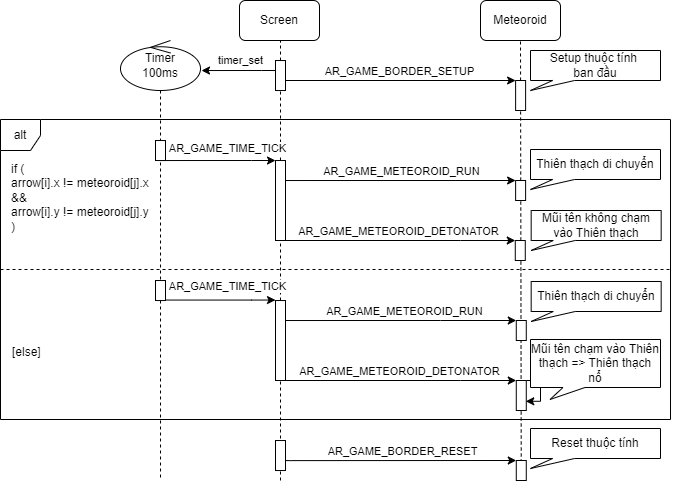

The diagram above was exported from draw.io. Its source (the exported page's mxGraphModel, read from the mxfile embedded in the PNG):
<mxGraphModel dx="1167" dy="602" grid="1" gridSize="10" guides="1" tooltips="1" connect="1" arrows="1" fold="1" page="1" pageScale="1" pageWidth="850" pageHeight="1100" math="0" shadow="0">
  <root>
    <mxCell id="0" />
    <mxCell id="1" parent="0" />
    <mxCell id="Z_ih8TIKBVAhltBskZZr-1" value="Screen" style="rounded=1;whiteSpace=wrap;html=1;" parent="1" vertex="1">
      <mxGeometry x="399" y="80" width="80" height="40" as="geometry" />
    </mxCell>
    <mxCell id="Z_ih8TIKBVAhltBskZZr-3" value="Meteoroid" style="rounded=1;whiteSpace=wrap;html=1;" parent="1" vertex="1">
      <mxGeometry x="640" y="80" width="80" height="40" as="geometry" />
    </mxCell>
    <mxCell id="Z_ih8TIKBVAhltBskZZr-6" value="" style="endArrow=none;dashed=1;html=1;rounded=0;entryX=0.5;entryY=1;entryDx=0;entryDy=0;" parent="1" source="Z_ih8TIKBVAhltBskZZr-12" target="Z_ih8TIKBVAhltBskZZr-3" edge="1">
      <mxGeometry width="50" height="50" relative="1" as="geometry">
        <mxPoint x="680" y="490" as="sourcePoint" />
        <mxPoint x="680" y="130" as="targetPoint" />
      </mxGeometry>
    </mxCell>
    <mxCell id="Z_ih8TIKBVAhltBskZZr-7" value="" style="edgeStyle=orthogonalEdgeStyle;rounded=0;orthogonalLoop=1;jettySize=auto;html=1;entryX=0;entryY=0;entryDx=0;entryDy=0;exitX=1;exitY=0.75;exitDx=0;exitDy=0;" parent="1" target="Z_ih8TIKBVAhltBskZZr-12" edge="1" source="Nf0Q_2E6Zr9-tCof2FJ3-6">
      <mxGeometry relative="1" as="geometry">
        <mxPoint x="465.76" y="158.38" as="sourcePoint" />
        <mxPoint x="570.11" y="310.0000000000001" as="targetPoint" />
        <Array as="points">
          <mxPoint x="445" y="160" />
        </Array>
      </mxGeometry>
    </mxCell>
    <mxCell id="Z_ih8TIKBVAhltBskZZr-8" value="AR_GAME_BORDER_SETUP" style="edgeLabel;html=1;align=center;verticalAlign=middle;resizable=0;points=[];" parent="Z_ih8TIKBVAhltBskZZr-7" vertex="1" connectable="0">
      <mxGeometry x="-0.0338" y="-2" relative="1" as="geometry">
        <mxPoint x="4" y="-12" as="offset" />
      </mxGeometry>
    </mxCell>
    <mxCell id="Z_ih8TIKBVAhltBskZZr-10" value="" style="endArrow=none;dashed=1;html=1;rounded=0;entryX=0.5;entryY=1;entryDx=0;entryDy=0;exitX=0.5;exitY=1;exitDx=0;exitDy=0;" parent="1" source="Z_ih8TIKBVAhltBskZZr-28" target="Z_ih8TIKBVAhltBskZZr-12" edge="1">
      <mxGeometry width="50" height="50" relative="1" as="geometry">
        <mxPoint x="680" y="480" as="sourcePoint" />
        <mxPoint x="680" y="120" as="targetPoint" />
      </mxGeometry>
    </mxCell>
    <mxCell id="Z_ih8TIKBVAhltBskZZr-12" value="" style="rounded=0;whiteSpace=wrap;html=1;" parent="1" vertex="1">
      <mxGeometry x="675.11" y="160" width="10" height="30" as="geometry" />
    </mxCell>
    <mxCell id="Nf0Q_2E6Zr9-tCof2FJ3-33" value="" style="edgeStyle=orthogonalEdgeStyle;rounded=0;orthogonalLoop=1;jettySize=auto;html=1;entryX=0.95;entryY=0.694;entryDx=0;entryDy=0;entryPerimeter=0;" edge="1" parent="1" source="Z_ih8TIKBVAhltBskZZr-20" target="Z_ih8TIKBVAhltBskZZr-20">
      <mxGeometry relative="1" as="geometry">
        <Array as="points">
          <mxPoint x="700" y="460" />
          <mxPoint x="700" y="481" />
        </Array>
      </mxGeometry>
    </mxCell>
    <mxCell id="Z_ih8TIKBVAhltBskZZr-20" value="" style="rounded=0;whiteSpace=wrap;html=1;" parent="1" vertex="1">
      <mxGeometry x="675.78" y="460" width="10" height="30" as="geometry" />
    </mxCell>
    <mxCell id="Z_ih8TIKBVAhltBskZZr-21" value="" style="edgeStyle=orthogonalEdgeStyle;rounded=0;orthogonalLoop=1;jettySize=auto;html=1;entryX=0;entryY=0;entryDx=0;entryDy=0;exitX=0.75;exitY=1;exitDx=0;exitDy=0;" parent="1" target="Z_ih8TIKBVAhltBskZZr-20" edge="1" source="Nf0Q_2E6Zr9-tCof2FJ3-9">
      <mxGeometry relative="1" as="geometry">
        <mxPoint x="465.49999999999994" y="459.98" as="sourcePoint" />
        <mxPoint x="675.78" y="449.9399999999998" as="targetPoint" />
        <Array as="points">
          <mxPoint x="620" y="460" />
          <mxPoint x="620" y="460" />
        </Array>
      </mxGeometry>
    </mxCell>
    <mxCell id="Z_ih8TIKBVAhltBskZZr-22" value="AR_GAME_METEOROID_DETONATOR" style="edgeLabel;html=1;align=center;verticalAlign=middle;resizable=0;points=[];" parent="Z_ih8TIKBVAhltBskZZr-21" vertex="1" connectable="0">
      <mxGeometry x="-0.0338" y="-2" relative="1" as="geometry">
        <mxPoint x="4" y="-12" as="offset" />
      </mxGeometry>
    </mxCell>
    <mxCell id="Z_ih8TIKBVAhltBskZZr-25" value="" style="edgeStyle=orthogonalEdgeStyle;rounded=0;orthogonalLoop=1;jettySize=auto;html=1;entryX=0;entryY=0;entryDx=0;entryDy=0;exitX=0.958;exitY=0.668;exitDx=0;exitDy=0;exitPerimeter=0;" parent="1" target="Z_ih8TIKBVAhltBskZZr-28" edge="1" source="Nf0Q_2E6Zr9-tCof2FJ3-12">
      <mxGeometry relative="1" as="geometry">
        <mxPoint x="464.99999999999983" y="539.26" as="sourcePoint" />
        <mxPoint x="570.78" y="690.0000000000001" as="targetPoint" />
        <Array as="points">
          <mxPoint x="450" y="540" />
        </Array>
      </mxGeometry>
    </mxCell>
    <mxCell id="Z_ih8TIKBVAhltBskZZr-26" value="AR_GAME_BORDER_RESET" style="edgeLabel;html=1;align=center;verticalAlign=middle;resizable=0;points=[];" parent="Z_ih8TIKBVAhltBskZZr-25" vertex="1" connectable="0">
      <mxGeometry x="-0.0338" y="-2" relative="1" as="geometry">
        <mxPoint x="5" y="-12" as="offset" />
      </mxGeometry>
    </mxCell>
    <mxCell id="Z_ih8TIKBVAhltBskZZr-28" value="" style="rounded=0;whiteSpace=wrap;html=1;" parent="1" vertex="1">
      <mxGeometry x="675.78" y="540" width="10" height="20" as="geometry" />
    </mxCell>
    <mxCell id="Z_ih8TIKBVAhltBskZZr-29" value="Setup thuộc tính&amp;nbsp;&lt;br&gt;ban đầu" style="shape=callout;whiteSpace=wrap;html=1;perimeter=calloutPerimeter;position2=0;base=22;size=10;position=0.17;" parent="1" vertex="1">
      <mxGeometry x="690" y="130" width="130" height="40" as="geometry" />
    </mxCell>
    <mxCell id="Z_ih8TIKBVAhltBskZZr-57" value="" style="edgeStyle=orthogonalEdgeStyle;rounded=0;orthogonalLoop=1;jettySize=auto;html=1;entryX=0;entryY=0;entryDx=0;entryDy=0;exitX=1;exitY=0.25;exitDx=0;exitDy=0;" parent="1" target="Z_ih8TIKBVAhltBskZZr-60" edge="1" source="Nf0Q_2E6Zr9-tCof2FJ3-8">
      <mxGeometry relative="1" as="geometry">
        <mxPoint x="465.76" y="260.70000000000005" as="sourcePoint" />
        <mxPoint x="570.11" y="410.0000000000001" as="targetPoint" />
        <Array as="points">
          <mxPoint x="445" y="260" />
          <mxPoint x="445" y="260" />
        </Array>
      </mxGeometry>
    </mxCell>
    <mxCell id="Z_ih8TIKBVAhltBskZZr-58" value="AR_GAME_METEOROID_RUN" style="edgeLabel;html=1;align=center;verticalAlign=middle;resizable=0;points=[];" parent="Z_ih8TIKBVAhltBskZZr-57" vertex="1" connectable="0">
      <mxGeometry x="-0.0338" y="-2" relative="1" as="geometry">
        <mxPoint x="4" y="-12" as="offset" />
      </mxGeometry>
    </mxCell>
    <mxCell id="Z_ih8TIKBVAhltBskZZr-60" value="" style="rounded=0;whiteSpace=wrap;html=1;" parent="1" vertex="1">
      <mxGeometry x="675.11" y="260" width="10" height="20" as="geometry" />
    </mxCell>
    <mxCell id="Z_ih8TIKBVAhltBskZZr-62" style="edgeStyle=orthogonalEdgeStyle;rounded=0;orthogonalLoop=1;jettySize=auto;html=1;exitX=0.5;exitY=1;exitDx=0;exitDy=0;" parent="1" edge="1">
      <mxGeometry relative="1" as="geometry">
        <mxPoint x="824.2399999999999" y="259.0000000000001" as="sourcePoint" />
        <mxPoint x="824.2399999999999" y="259.0000000000001" as="targetPoint" />
      </mxGeometry>
    </mxCell>
    <mxCell id="Z_ih8TIKBVAhltBskZZr-64" value="Thiên thạch di chuyển" style="shape=callout;whiteSpace=wrap;html=1;perimeter=calloutPerimeter;position2=0;base=22;size=10;position=0.17;" parent="1" vertex="1">
      <mxGeometry x="690.67" y="361" width="130" height="40" as="geometry" />
    </mxCell>
    <mxCell id="Z_ih8TIKBVAhltBskZZr-65" value="Reset thuộc tính" style="shape=callout;whiteSpace=wrap;html=1;perimeter=calloutPerimeter;position2=0;base=22;size=10;position=0.17;" parent="1" vertex="1">
      <mxGeometry x="690" y="508" width="130" height="40" as="geometry" />
    </mxCell>
    <mxCell id="AJawywp7CrKpe5rzHfXs-8" value="" style="edgeStyle=orthogonalEdgeStyle;rounded=0;orthogonalLoop=1;jettySize=auto;html=1;entryX=0;entryY=0;entryDx=0;entryDy=0;exitX=1;exitY=0.25;exitDx=0;exitDy=0;" parent="1" target="AJawywp7CrKpe5rzHfXs-11" edge="1" source="Nf0Q_2E6Zr9-tCof2FJ3-9">
      <mxGeometry relative="1" as="geometry">
        <mxPoint x="466.43" y="399.70000000000005" as="sourcePoint" />
        <mxPoint x="570.78" y="549.0000000000001" as="targetPoint" />
        <Array as="points">
          <mxPoint x="600" y="400" />
          <mxPoint x="600" y="400" />
        </Array>
      </mxGeometry>
    </mxCell>
    <mxCell id="AJawywp7CrKpe5rzHfXs-9" value="AR_GAME_METEOROID_RUN" style="edgeLabel;html=1;align=center;verticalAlign=middle;resizable=0;points=[];" parent="AJawywp7CrKpe5rzHfXs-8" vertex="1" connectable="0">
      <mxGeometry x="-0.0338" y="-2" relative="1" as="geometry">
        <mxPoint x="7" y="-12" as="offset" />
      </mxGeometry>
    </mxCell>
    <mxCell id="AJawywp7CrKpe5rzHfXs-11" value="" style="rounded=0;whiteSpace=wrap;html=1;" parent="1" vertex="1">
      <mxGeometry x="675.78" y="400" width="10" height="20" as="geometry" />
    </mxCell>
    <mxCell id="AJawywp7CrKpe5rzHfXs-17" value="Mũi tên không chạm vào Thiên thạch" style="shape=callout;whiteSpace=wrap;html=1;perimeter=calloutPerimeter;position2=0;base=22;size=10;position=0.17;" parent="1" vertex="1">
      <mxGeometry x="690.67" y="290" width="130" height="40" as="geometry" />
    </mxCell>
    <mxCell id="Nf0Q_2E6Zr9-tCof2FJ3-1" value="" style="endArrow=none;dashed=1;html=1;rounded=0;entryX=0.5;entryY=1;entryDx=0;entryDy=0;" edge="1" parent="1" source="Nf0Q_2E6Zr9-tCof2FJ3-6">
      <mxGeometry width="50" height="50" relative="1" as="geometry">
        <mxPoint x="440" y="480.03" as="sourcePoint" />
        <mxPoint x="440" y="120.02999999999999" as="targetPoint" />
      </mxGeometry>
    </mxCell>
    <mxCell id="Nf0Q_2E6Zr9-tCof2FJ3-2" value="" style="endArrow=none;dashed=1;html=1;rounded=0;entryX=0.5;entryY=1;entryDx=0;entryDy=0;" edge="1" parent="1" source="Nf0Q_2E6Zr9-tCof2FJ3-8" target="Nf0Q_2E6Zr9-tCof2FJ3-6">
      <mxGeometry width="50" height="50" relative="1" as="geometry">
        <mxPoint x="440" y="480.03" as="sourcePoint" />
        <mxPoint x="440" y="120.02999999999999" as="targetPoint" />
      </mxGeometry>
    </mxCell>
    <mxCell id="Nf0Q_2E6Zr9-tCof2FJ3-3" value="" style="edgeStyle=orthogonalEdgeStyle;rounded=0;orthogonalLoop=1;jettySize=auto;html=1;" edge="1" parent="1" source="Nf0Q_2E6Zr9-tCof2FJ3-6">
      <mxGeometry relative="1" as="geometry">
        <mxPoint x="361" y="150.02999999999997" as="targetPoint" />
        <Array as="points">
          <mxPoint x="421" y="150.02999999999997" />
          <mxPoint x="421" y="150.02999999999997" />
        </Array>
      </mxGeometry>
    </mxCell>
    <mxCell id="Nf0Q_2E6Zr9-tCof2FJ3-4" value="&lt;div style=&quot;color: rgb(212, 212, 212); background-color: rgb(30, 30, 30); font-family: Consolas, &amp;quot;Courier New&amp;quot;, monospace; font-size: 14px; line-height: 19px;&quot;&gt;&lt;br&gt;&lt;/div&gt;" style="edgeLabel;html=1;align=center;verticalAlign=middle;resizable=0;points=[];" vertex="1" connectable="0" parent="Nf0Q_2E6Zr9-tCof2FJ3-3">
      <mxGeometry x="0.1755" relative="1" as="geometry">
        <mxPoint as="offset" />
      </mxGeometry>
    </mxCell>
    <mxCell id="Nf0Q_2E6Zr9-tCof2FJ3-5" value="timer_set" style="edgeLabel;html=1;align=center;verticalAlign=middle;resizable=0;points=[];" vertex="1" connectable="0" parent="Nf0Q_2E6Zr9-tCof2FJ3-3">
      <mxGeometry x="0.299" y="-1" relative="1" as="geometry">
        <mxPoint x="12" y="-10" as="offset" />
      </mxGeometry>
    </mxCell>
    <mxCell id="Nf0Q_2E6Zr9-tCof2FJ3-6" value="" style="rounded=0;whiteSpace=wrap;html=1;" vertex="1" parent="1">
      <mxGeometry x="435" y="140.02999999999997" width="10" height="30" as="geometry" />
    </mxCell>
    <mxCell id="Nf0Q_2E6Zr9-tCof2FJ3-7" value="" style="endArrow=none;dashed=1;html=1;rounded=0;entryX=0.5;entryY=1;entryDx=0;entryDy=0;" edge="1" parent="1" target="Nf0Q_2E6Zr9-tCof2FJ3-8">
      <mxGeometry width="50" height="50" relative="1" as="geometry">
        <mxPoint x="440" y="560" as="sourcePoint" />
        <mxPoint x="440" y="170.02999999999997" as="targetPoint" />
      </mxGeometry>
    </mxCell>
    <mxCell id="Nf0Q_2E6Zr9-tCof2FJ3-8" value="" style="rounded=0;whiteSpace=wrap;html=1;" vertex="1" parent="1">
      <mxGeometry x="435" y="240.03" width="10" height="79.97" as="geometry" />
    </mxCell>
    <mxCell id="Nf0Q_2E6Zr9-tCof2FJ3-9" value="" style="rounded=0;whiteSpace=wrap;html=1;" vertex="1" parent="1">
      <mxGeometry x="435" y="380.03" width="10" height="79.97" as="geometry" />
    </mxCell>
    <mxCell id="Nf0Q_2E6Zr9-tCof2FJ3-12" value="" style="rounded=0;whiteSpace=wrap;html=1;" vertex="1" parent="1">
      <mxGeometry x="435" y="520.03" width="10" height="30" as="geometry" />
    </mxCell>
    <mxCell id="Nf0Q_2E6Zr9-tCof2FJ3-13" value="Timer&lt;br&gt;100ms" style="shape=umlLifeline;perimeter=lifelinePerimeter;whiteSpace=wrap;html=1;container=1;dropTarget=0;collapsible=0;recursiveResize=0;outlineConnect=0;portConstraint=eastwest;newEdgeStyle={&quot;curved&quot;:0,&quot;rounded&quot;:0};participant=umlControl;verticalAlign=middle;size=50;" vertex="1" parent="1">
      <mxGeometry x="280" y="120" width="80" height="440" as="geometry" />
    </mxCell>
    <mxCell id="Nf0Q_2E6Zr9-tCof2FJ3-14" value="" style="edgeStyle=orthogonalEdgeStyle;rounded=0;orthogonalLoop=1;jettySize=auto;html=1;" edge="1" parent="1" source="Nf0Q_2E6Zr9-tCof2FJ3-16" target="Nf0Q_2E6Zr9-tCof2FJ3-8">
      <mxGeometry relative="1" as="geometry">
        <Array as="points">
          <mxPoint x="411" y="240.02999999999997" />
          <mxPoint x="411" y="240.02999999999997" />
        </Array>
      </mxGeometry>
    </mxCell>
    <mxCell id="Nf0Q_2E6Zr9-tCof2FJ3-15" value="AR_GAME_TIME_TICK" style="edgeLabel;html=1;align=center;verticalAlign=middle;resizable=0;points=[];" vertex="1" connectable="0" parent="Nf0Q_2E6Zr9-tCof2FJ3-14">
      <mxGeometry x="-0.1059" y="1" relative="1" as="geometry">
        <mxPoint x="15" y="-12" as="offset" />
      </mxGeometry>
    </mxCell>
    <mxCell id="Nf0Q_2E6Zr9-tCof2FJ3-16" value="" style="rounded=0;whiteSpace=wrap;html=1;" vertex="1" parent="1">
      <mxGeometry x="315" y="220.02999999999997" width="10" height="20" as="geometry" />
    </mxCell>
    <mxCell id="Nf0Q_2E6Zr9-tCof2FJ3-17" value="" style="rounded=0;whiteSpace=wrap;html=1;" vertex="1" parent="1">
      <mxGeometry x="315" y="360.03" width="10" height="20" as="geometry" />
    </mxCell>
    <mxCell id="Nf0Q_2E6Zr9-tCof2FJ3-19" value="" style="edgeStyle=orthogonalEdgeStyle;rounded=0;orthogonalLoop=1;jettySize=auto;html=1;" edge="1" parent="1">
      <mxGeometry relative="1" as="geometry">
        <mxPoint x="325" y="379.54999999999995" as="sourcePoint" />
        <mxPoint x="435" y="379.54999999999995" as="targetPoint" />
        <Array as="points">
          <mxPoint x="411" y="379.54999999999995" />
          <mxPoint x="411" y="379.54999999999995" />
        </Array>
      </mxGeometry>
    </mxCell>
    <mxCell id="Nf0Q_2E6Zr9-tCof2FJ3-20" value="AR_GAME_TIME_TICK" style="edgeLabel;html=1;align=center;verticalAlign=middle;resizable=0;points=[];" vertex="1" connectable="0" parent="Nf0Q_2E6Zr9-tCof2FJ3-19">
      <mxGeometry x="-0.1579" y="2" relative="1" as="geometry">
        <mxPoint x="15" y="-12" as="offset" />
      </mxGeometry>
    </mxCell>
    <mxCell id="Nf0Q_2E6Zr9-tCof2FJ3-23" value="" style="rounded=0;whiteSpace=wrap;html=1;" vertex="1" parent="1">
      <mxGeometry x="674.78" y="320.01" width="10" height="19.99" as="geometry" />
    </mxCell>
    <mxCell id="Nf0Q_2E6Zr9-tCof2FJ3-24" value="" style="edgeStyle=orthogonalEdgeStyle;rounded=0;orthogonalLoop=1;jettySize=auto;html=1;entryX=0;entryY=0;entryDx=0;entryDy=0;exitX=0.5;exitY=1;exitDx=0;exitDy=0;" edge="1" parent="1" target="Nf0Q_2E6Zr9-tCof2FJ3-23" source="Nf0Q_2E6Zr9-tCof2FJ3-8">
      <mxGeometry relative="1" as="geometry">
        <mxPoint x="464.5" y="319.99" as="sourcePoint" />
        <mxPoint x="674.78" y="309.9499999999999" as="targetPoint" />
        <Array as="points">
          <mxPoint x="620" y="320" />
          <mxPoint x="620" y="320" />
        </Array>
      </mxGeometry>
    </mxCell>
    <mxCell id="Nf0Q_2E6Zr9-tCof2FJ3-25" value="AR_GAME_METEOROID_DETONATOR" style="edgeLabel;html=1;align=center;verticalAlign=middle;resizable=0;points=[];" vertex="1" connectable="0" parent="Nf0Q_2E6Zr9-tCof2FJ3-24">
      <mxGeometry x="-0.0338" y="-2" relative="1" as="geometry">
        <mxPoint x="4" y="-12" as="offset" />
      </mxGeometry>
    </mxCell>
    <mxCell id="Nf0Q_2E6Zr9-tCof2FJ3-28" value="alt" style="shape=umlFrame;whiteSpace=wrap;html=1;pointerEvents=0;recursiveResize=0;container=1;collapsible=0;width=40;height=31;" vertex="1" parent="1">
      <mxGeometry x="160" y="199" width="670" height="300" as="geometry" />
    </mxCell>
    <mxCell id="Nf0Q_2E6Zr9-tCof2FJ3-29" value="if (&lt;br&gt;arrow[i].x != meteoroid[j].x&lt;br&gt;&amp;amp;&amp;amp;&amp;nbsp;&lt;br&gt;arrow[i].y != meteoroid[j].y&lt;br&gt;)" style="text;html=1;" vertex="1" parent="Nf0Q_2E6Zr9-tCof2FJ3-28">
      <mxGeometry width="140" height="90" relative="1" as="geometry">
        <mxPoint x="9" y="36" as="offset" />
      </mxGeometry>
    </mxCell>
    <mxCell id="Nf0Q_2E6Zr9-tCof2FJ3-30" value="" style="line;strokeWidth=1;dashed=1;labelPosition=center;verticalLabelPosition=bottom;align=left;verticalAlign=top;spacingLeft=20;spacingTop=15;html=1;whiteSpace=wrap;" vertex="1" parent="Nf0Q_2E6Zr9-tCof2FJ3-28">
      <mxGeometry y="145" width="670" height="10" as="geometry" />
    </mxCell>
    <mxCell id="Nf0Q_2E6Zr9-tCof2FJ3-31" value="[else]" style="text;html=1;" vertex="1" parent="Nf0Q_2E6Zr9-tCof2FJ3-28">
      <mxGeometry x="10" y="219" width="100" height="20" as="geometry" />
    </mxCell>
    <mxCell id="Z_ih8TIKBVAhltBskZZr-61" value="Thiên thạch di chuyển" style="shape=callout;whiteSpace=wrap;html=1;perimeter=calloutPerimeter;position2=0;base=22;size=10;position=0.17;" parent="Nf0Q_2E6Zr9-tCof2FJ3-28" vertex="1">
      <mxGeometry x="530" y="30" width="130" height="40" as="geometry" />
    </mxCell>
    <mxCell id="AJawywp7CrKpe5rzHfXs-12" value="Mũi tên chạm vào Thiên thạch =&amp;gt; Thiên thạch nổ" style="shape=callout;whiteSpace=wrap;html=1;perimeter=calloutPerimeter;position2=0.15;base=22;size=12;position=0.25;" parent="Nf0Q_2E6Zr9-tCof2FJ3-28" vertex="1">
      <mxGeometry x="530" y="220" width="130" height="60" as="geometry" />
    </mxCell>
  </root>
</mxGraphModel>